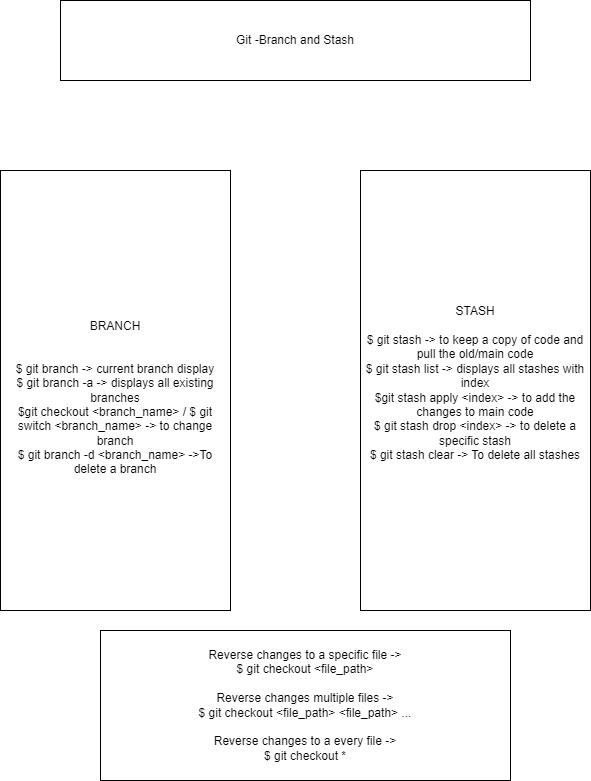

The diagram above was exported from draw.io. Its source (the exported page's mxGraphModel, read from the mxfile embedded in the PNG):
<mxGraphModel dx="1434" dy="818" grid="1" gridSize="10" guides="1" tooltips="1" connect="1" arrows="1" fold="1" page="1" pageScale="1" pageWidth="827" pageHeight="1169" math="0" shadow="0">
  <root>
    <mxCell id="0" />
    <mxCell id="1" parent="0" />
    <mxCell id="lZ7SYygXxqL8wm5Qi7HJ-1" value="Git -Branch and Stash" style="rounded=0;whiteSpace=wrap;html=1;" vertex="1" parent="1">
      <mxGeometry x="150" y="40" width="470" height="80" as="geometry" />
    </mxCell>
    <mxCell id="lZ7SYygXxqL8wm5Qi7HJ-4" value="&lt;div&gt;&lt;br&gt;&lt;/div&gt;BRANCH&lt;div&gt;&lt;br&gt;&lt;/div&gt;&lt;div&gt;&lt;br&gt;&lt;/div&gt;&lt;div&gt;&lt;span style=&quot;background-color: initial;&quot;&gt;$ git branch -&amp;gt; current branch display&lt;/span&gt;&lt;br&gt;&lt;/div&gt;&lt;div&gt;&lt;div&gt;$ git branch -a -&amp;gt; displays all existing branches&lt;/div&gt;&lt;div&gt;$git checkout &amp;lt;branch_name&amp;gt; / $ git switch &amp;lt;branch_name&amp;gt; -&amp;gt; to change branch&lt;/div&gt;&lt;div&gt;$ git branch -d &amp;lt;branch_name&amp;gt; -&amp;gt;To delete a branch&lt;/div&gt;&lt;/div&gt;" style="rounded=0;whiteSpace=wrap;html=1;" vertex="1" parent="1">
      <mxGeometry x="90" y="210" width="230" height="440" as="geometry" />
    </mxCell>
    <mxCell id="lZ7SYygXxqL8wm5Qi7HJ-6" value="STASH&lt;div&gt;&lt;br&gt;&lt;/div&gt;&lt;div&gt;$ git stash -&amp;gt; to keep a copy of code and pull the old/main code&lt;/div&gt;&lt;div&gt;$ git stash list -&amp;gt; displays all stashes with index&lt;/div&gt;&lt;div&gt;$git stash apply &amp;lt;index&amp;gt; -&amp;gt; to add the changes to main code&lt;/div&gt;&lt;div&gt;$ git stash drop &amp;lt;index&amp;gt; -&amp;gt; to delete a specific stash&lt;/div&gt;&lt;div&gt;$ git stash clear -&amp;gt; To delete all stashes&lt;/div&gt;&lt;div&gt;&lt;br&gt;&lt;/div&gt;" style="rounded=0;whiteSpace=wrap;html=1;" vertex="1" parent="1">
      <mxGeometry x="450" y="210" width="230" height="440" as="geometry" />
    </mxCell>
    <mxCell id="lZ7SYygXxqL8wm5Qi7HJ-7" value="Reverse changes to a specific file -&amp;gt;&lt;br&gt;$ git checkout &amp;lt;file_path&amp;gt;&lt;div&gt;&lt;br&gt;&lt;div&gt;Reverse changes multiple files -&amp;gt;&lt;br&gt;$ git checkout &amp;lt;file_path&amp;gt; &amp;lt;file_path&amp;gt; ...&lt;br&gt;&lt;div&gt;&lt;br&gt;&lt;/div&gt;&lt;div&gt;Reverse changes to a every file -&amp;gt;&lt;br&gt;$ git checkout *&lt;br&gt;&lt;/div&gt;&lt;/div&gt;&lt;/div&gt;" style="rounded=0;whiteSpace=wrap;html=1;" vertex="1" parent="1">
      <mxGeometry x="190" y="670" width="410" height="150" as="geometry" />
    </mxCell>
  </root>
</mxGraphModel>